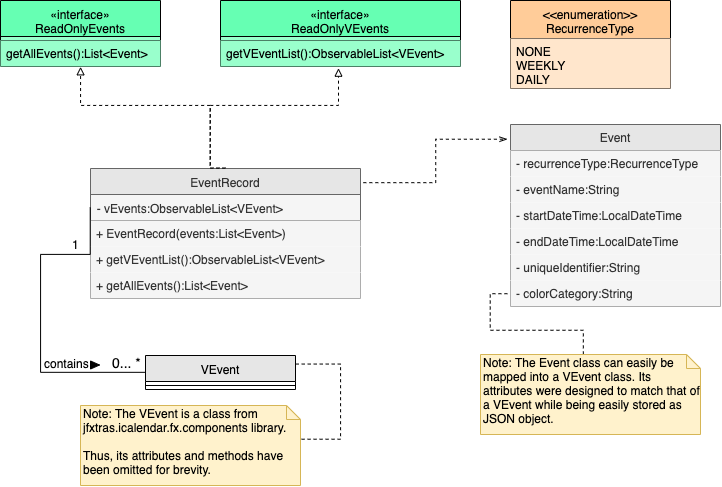

The diagram above was exported from draw.io. Its source (the exported page's mxGraphModel, read from the mxfile embedded in the PNG):
<mxGraphModel dx="912" dy="568" grid="1" gridSize="10" guides="1" tooltips="1" connect="1" arrows="1" fold="1" page="1" pageScale="1" pageWidth="827" pageHeight="1169" math="0" shadow="0">
  <root>
    <mxCell id="0" />
    <mxCell id="1" parent="0" />
    <mxCell id="2" style="edgeStyle=orthogonalEdgeStyle;rounded=0;orthogonalLoop=1;jettySize=auto;html=1;exitX=0.5;exitY=0;exitDx=0;exitDy=0;entryX=0.5;entryY=1;entryDx=0;entryDy=0;dashed=1;endArrow=block;endFill=0;" edge="1" source="4" target="19" parent="1">
      <mxGeometry relative="1" as="geometry">
        <mxPoint x="90" y="95" as="targetPoint" />
        <Array as="points">
          <mxPoint x="240" y="193" />
          <mxPoint x="240" y="130" />
          <mxPoint x="110" y="130" />
        </Array>
      </mxGeometry>
    </mxCell>
    <mxCell id="3" style="edgeStyle=orthogonalEdgeStyle;rounded=0;orthogonalLoop=1;jettySize=auto;html=1;entryX=-0.014;entryY=0.082;entryDx=0;entryDy=0;entryPerimeter=0;dashed=1;endArrow=openThin;endFill=0;exitX=1.01;exitY=0.111;exitDx=0;exitDy=0;exitPerimeter=0;" edge="1" source="4" target="11" parent="1">
      <mxGeometry relative="1" as="geometry">
        <mxPoint x="331" y="255" as="sourcePoint" />
      </mxGeometry>
    </mxCell>
    <mxCell id="4" value="EventRecord" style="swimlane;fontStyle=0;align=center;verticalAlign=top;childLayout=stackLayout;horizontal=1;startSize=26;horizontalStack=0;resizeParent=1;resizeParentMax=0;resizeLast=0;collapsible=1;marginBottom=0;fillColor=#E6E6E6;strokeColor=#666666;fontColor=#333333;" vertex="1" parent="1">
      <mxGeometry x="120" y="193" width="270" height="130" as="geometry" />
    </mxCell>
    <mxCell id="5" value="- vEvents:ObservableList&lt;VEvent&gt;" style="text;strokeColor=#666666;fillColor=#f5f5f5;align=left;verticalAlign=top;spacingLeft=4;spacingRight=4;overflow=hidden;rotatable=0;points=[[0,0.5],[1,0.5]];portConstraint=eastwest;fontColor=#333333;" vertex="1" parent="4">
      <mxGeometry y="26" width="270" height="26" as="geometry" />
    </mxCell>
    <mxCell id="6" value="+ EventRecord(events:List&lt;Event&gt;)" style="text;strokeColor=none;fillColor=#f5f5f5;align=left;verticalAlign=top;spacingLeft=4;spacingRight=4;overflow=hidden;rotatable=0;points=[[0,0.5],[1,0.5]];portConstraint=eastwest;fontColor=#333333;" vertex="1" parent="4">
      <mxGeometry y="52" width="270" height="26" as="geometry" />
    </mxCell>
    <mxCell id="7" value="+ getVEventList():ObservableList&lt;VEvent&gt;" style="text;strokeColor=none;fillColor=#f5f5f5;align=left;verticalAlign=top;spacingLeft=4;spacingRight=4;overflow=hidden;rotatable=0;points=[[0,0.5],[1,0.5]];portConstraint=eastwest;fontColor=#333333;" vertex="1" parent="4">
      <mxGeometry y="78" width="270" height="26" as="geometry" />
    </mxCell>
    <mxCell id="8" value="+ getAllEvents():List&lt;Event&gt;" style="text;strokeColor=none;fillColor=#f5f5f5;align=left;verticalAlign=top;spacingLeft=4;spacingRight=4;overflow=hidden;rotatable=0;points=[[0,0.5],[1,0.5]];portConstraint=eastwest;fontColor=#333333;" vertex="1" parent="4">
      <mxGeometry y="104" width="270" height="26" as="geometry" />
    </mxCell>
    <mxCell id="9" value="&lt;&lt;enumeration&gt;&gt;&#10;RecurrenceType" style="swimlane;fontStyle=0;align=center;verticalAlign=top;childLayout=stackLayout;horizontal=1;startSize=38;horizontalStack=0;resizeParent=1;resizeParentMax=0;resizeLast=0;collapsible=1;marginBottom=0;fillColor=#FFCC99;" vertex="1" parent="1">
      <mxGeometry x="540" y="25" width="160" height="88" as="geometry" />
    </mxCell>
    <mxCell id="10" value="NONE&#10;WEEKLY&#10;DAILY" style="text;strokeColor=none;fillColor=#FFE6CC;align=left;verticalAlign=top;spacingLeft=4;spacingRight=4;overflow=hidden;rotatable=0;points=[[0,0.5],[1,0.5]];portConstraint=eastwest;" vertex="1" parent="9">
      <mxGeometry y="38" width="160" height="50" as="geometry" />
    </mxCell>
    <mxCell id="11" value="Event" style="swimlane;fontStyle=0;childLayout=stackLayout;horizontal=1;startSize=26;fillColor=#E6E6E6;horizontalStack=0;resizeParent=1;resizeParentMax=0;resizeLast=0;collapsible=1;marginBottom=0;strokeColor=#666666;fontColor=#333333;" vertex="1" parent="1">
      <mxGeometry x="540" y="149" width="210" height="182" as="geometry" />
    </mxCell>
    <mxCell id="12" value="- recurrenceType:RecurrenceType" style="text;strokeColor=none;fillColor=#f5f5f5;align=left;verticalAlign=top;spacingLeft=4;spacingRight=4;overflow=hidden;rotatable=0;points=[[0,0.5],[1,0.5]];portConstraint=eastwest;fontColor=#333333;" vertex="1" parent="11">
      <mxGeometry y="26" width="210" height="26" as="geometry" />
    </mxCell>
    <mxCell id="13" value="- eventName:String" style="text;strokeColor=none;fillColor=#f5f5f5;align=left;verticalAlign=top;spacingLeft=4;spacingRight=4;overflow=hidden;rotatable=0;points=[[0,0.5],[1,0.5]];portConstraint=eastwest;fontColor=#333333;" vertex="1" parent="11">
      <mxGeometry y="52" width="210" height="26" as="geometry" />
    </mxCell>
    <mxCell id="14" value="- startDateTime:LocalDateTime" style="text;strokeColor=none;fillColor=#f5f5f5;align=left;verticalAlign=top;spacingLeft=4;spacingRight=4;overflow=hidden;rotatable=0;points=[[0,0.5],[1,0.5]];portConstraint=eastwest;fontColor=#333333;" vertex="1" parent="11">
      <mxGeometry y="78" width="210" height="26" as="geometry" />
    </mxCell>
    <mxCell id="15" value="- endDateTime:LocalDateTime" style="text;strokeColor=none;fillColor=#f5f5f5;align=left;verticalAlign=top;spacingLeft=4;spacingRight=4;overflow=hidden;rotatable=0;points=[[0,0.5],[1,0.5]];portConstraint=eastwest;fontColor=#333333;" vertex="1" parent="11">
      <mxGeometry y="104" width="210" height="26" as="geometry" />
    </mxCell>
    <mxCell id="16" value="- uniqueIdentifier:String" style="text;strokeColor=none;fillColor=#f5f5f5;align=left;verticalAlign=top;spacingLeft=4;spacingRight=4;overflow=hidden;rotatable=0;points=[[0,0.5],[1,0.5]];portConstraint=eastwest;fontColor=#333333;" vertex="1" parent="11">
      <mxGeometry y="130" width="210" height="26" as="geometry" />
    </mxCell>
    <mxCell id="17" value="- colorCategory:String" style="text;strokeColor=none;fillColor=#f5f5f5;align=left;verticalAlign=top;spacingLeft=4;spacingRight=4;overflow=hidden;rotatable=0;points=[[0,0.5],[1,0.5]];portConstraint=eastwest;fontColor=#333333;" vertex="1" parent="11">
      <mxGeometry y="156" width="210" height="26" as="geometry" />
    </mxCell>
    <mxCell id="18" style="edgeStyle=orthogonalEdgeStyle;rounded=0;orthogonalLoop=1;jettySize=auto;html=1;exitX=0.5;exitY=0;exitDx=0;exitDy=0;entryX=0.491;entryY=1.065;entryDx=0;entryDy=0;dashed=1;endArrow=block;endFill=0;entryPerimeter=0;" edge="1" source="4" target="24" parent="1">
      <mxGeometry relative="1" as="geometry">
        <mxPoint x="155" y="250" as="sourcePoint" />
        <mxPoint x="235" y="95" as="targetPoint" />
        <Array as="points">
          <mxPoint x="240" y="193" />
          <mxPoint x="240" y="130" />
          <mxPoint x="368" y="130" />
        </Array>
      </mxGeometry>
    </mxCell>
    <mxCell id="19" value="«interface»&#10;ReadOnlyEvents" style="swimlane;fontStyle=0;align=center;verticalAlign=top;childLayout=stackLayout;horizontal=1;startSize=36;horizontalStack=0;resizeParent=1;resizeParentMax=0;resizeLast=0;collapsible=1;marginBottom=0;fillColor=#66FFB3;" vertex="1" parent="1">
      <mxGeometry x="30" y="25" width="160" height="66" as="geometry" />
    </mxCell>
    <mxCell id="20" value="" style="text;strokeColor=#000000;fillColor=#99FFCC;align=left;verticalAlign=top;spacingLeft=4;spacingRight=4;overflow=hidden;rotatable=0;points=[[0,0.5],[1,0.5]];portConstraint=eastwest;" vertex="1" parent="19">
      <mxGeometry y="36" width="160" height="4" as="geometry" />
    </mxCell>
    <mxCell id="21" value="getAllEvents():List&lt;Event&gt;" style="text;strokeColor=none;fillColor=#99FFCC;align=left;verticalAlign=top;spacingLeft=4;spacingRight=4;overflow=hidden;rotatable=0;points=[[0,0.5],[1,0.5]];portConstraint=eastwest;" vertex="1" parent="19">
      <mxGeometry y="40" width="160" height="26" as="geometry" />
    </mxCell>
    <mxCell id="22" value="«interface»&#10;ReadOnlyVEvents" style="swimlane;fontStyle=0;align=center;verticalAlign=top;childLayout=stackLayout;horizontal=1;startSize=36;horizontalStack=0;resizeParent=1;resizeParentMax=0;resizeLast=0;collapsible=1;marginBottom=0;fillColor=#66FFB3;" vertex="1" parent="1">
      <mxGeometry x="250" y="25" width="240" height="66" as="geometry" />
    </mxCell>
    <mxCell id="23" value="" style="text;strokeColor=#000000;fillColor=#99FFCC;align=left;verticalAlign=top;spacingLeft=4;spacingRight=4;overflow=hidden;rotatable=0;points=[[0,0.5],[1,0.5]];portConstraint=eastwest;" vertex="1" parent="22">
      <mxGeometry y="36" width="240" height="4" as="geometry" />
    </mxCell>
    <mxCell id="24" value="getVEventList():ObservableList&lt;VEvent&gt;" style="text;strokeColor=none;fillColor=#99FFCC;align=left;verticalAlign=top;spacingLeft=4;spacingRight=4;overflow=hidden;rotatable=0;points=[[0,0.5],[1,0.5]];portConstraint=eastwest;" vertex="1" parent="22">
      <mxGeometry y="40" width="240" height="26" as="geometry" />
    </mxCell>
    <mxCell id="25" style="edgeStyle=orthogonalEdgeStyle;rounded=0;orthogonalLoop=1;jettySize=auto;html=1;exitX=1;exitY=0.25;exitDx=0;exitDy=0;entryX=1;entryY=0.42;entryDx=0;entryDy=0;entryPerimeter=0;dashed=1;endArrow=none;endFill=0;" edge="1" source="26" target="28" parent="1">
      <mxGeometry relative="1" as="geometry">
        <Array as="points">
          <mxPoint x="370" y="388" />
          <mxPoint x="370" y="464" />
        </Array>
      </mxGeometry>
    </mxCell>
    <mxCell id="26" value="VEvent" style="swimlane;fontStyle=0;align=center;verticalAlign=top;childLayout=stackLayout;horizontal=1;startSize=26;horizontalStack=0;resizeParent=1;resizeParentMax=0;resizeLast=0;collapsible=1;marginBottom=0;fillColor=#E6E6E6;" vertex="1" parent="1">
      <mxGeometry x="175" y="380" width="150" height="34" as="geometry" />
    </mxCell>
    <mxCell id="27" value="" style="line;strokeWidth=1;fillColor=#F5F5F5;align=left;verticalAlign=middle;spacingTop=-1;spacingLeft=3;spacingRight=3;rotatable=0;labelPosition=right;points=[];portConstraint=eastwest;" vertex="1" parent="26">
      <mxGeometry y="26" width="150" height="8" as="geometry" />
    </mxCell>
    <mxCell id="28" value="Note: The VEvent is a class from jfxtras.icalendar.fx.components library.&lt;br&gt;&lt;br&gt;Thus, its attributes and methods have been omitted for brevity." style="shape=note;whiteSpace=wrap;html=1;size=14;verticalAlign=top;align=left;spacingTop=-6;fillColor=#fff2cc;strokeColor=#d6b656;" vertex="1" parent="1">
      <mxGeometry x="110" y="430" width="220" height="80" as="geometry" />
    </mxCell>
    <mxCell id="29" style="edgeStyle=orthogonalEdgeStyle;rounded=0;orthogonalLoop=1;jettySize=auto;html=1;exitX=0;exitY=0.5;exitDx=0;exitDy=0;endArrow=none;endFill=0;entryX=0;entryY=0.5;entryDx=0;entryDy=0;" edge="1" source="5" target="26" parent="1">
      <mxGeometry relative="1" as="geometry">
        <mxPoint x="170" y="397" as="targetPoint" />
        <Array as="points">
          <mxPoint x="70" y="279" />
          <mxPoint x="70" y="397" />
        </Array>
      </mxGeometry>
    </mxCell>
    <mxCell id="30" value="1" style="text;html=1;resizable=0;points=[];autosize=1;align=left;verticalAlign=top;spacingTop=-4;" vertex="1" parent="1">
      <mxGeometry x="100" y="260" width="20" height="20" as="geometry" />
    </mxCell>
    <mxCell id="31" value="&lt;font style=&quot;font-size: 14px&quot;&gt;0... *&lt;/font&gt;" style="text;html=1;resizable=0;points=[];autosize=1;align=left;verticalAlign=top;spacingTop=-4;" vertex="1" parent="1">
      <mxGeometry x="140" y="377" width="40" height="20" as="geometry" />
    </mxCell>
    <mxCell id="32" value="contains" style="text;html=1;resizable=0;points=[];autosize=1;align=left;verticalAlign=top;spacingTop=-4;" vertex="1" parent="1">
      <mxGeometry x="72" y="379" width="60" height="20" as="geometry" />
    </mxCell>
    <mxCell id="33" value="" style="triangle;whiteSpace=wrap;html=1;fillColor=#000000;" vertex="1" parent="1">
      <mxGeometry x="120" y="385.5" width="9" height="8" as="geometry" />
    </mxCell>
    <mxCell id="34" style="edgeStyle=orthogonalEdgeStyle;rounded=0;orthogonalLoop=1;jettySize=auto;html=1;exitX=0;exitY=0;exitDx=103;exitDy=0;exitPerimeter=0;entryX=0;entryY=0.5;entryDx=0;entryDy=0;dashed=1;endArrow=none;endFill=0;" edge="1" source="35" target="17" parent="1">
      <mxGeometry relative="1" as="geometry" />
    </mxCell>
    <mxCell id="35" value="Note: The Event class can easily be mapped into a VEvent class. Its attributes were designed to match that of a VEvent while being easily stored as JSON object." style="shape=note;whiteSpace=wrap;html=1;size=14;verticalAlign=top;align=left;spacingTop=-6;fillColor=#fff2cc;strokeColor=#d6b656;" vertex="1" parent="1">
      <mxGeometry x="510" y="379" width="220" height="80" as="geometry" />
    </mxCell>
  </root>
</mxGraphModel>